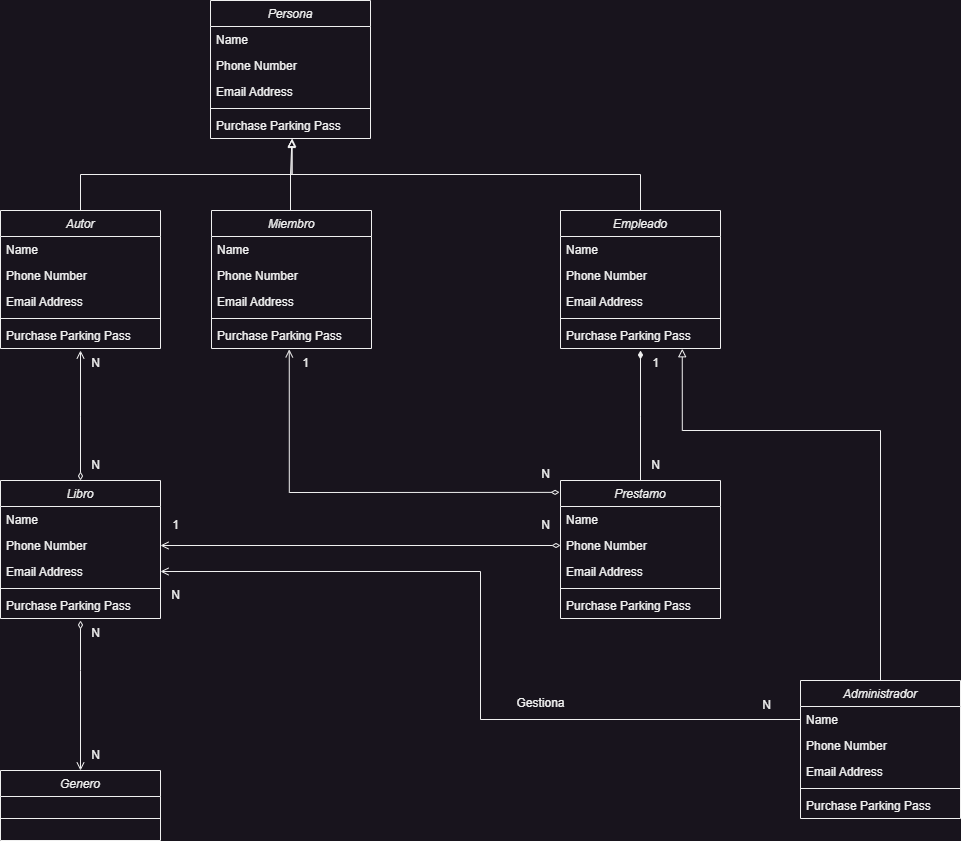

The diagram above was exported from draw.io. Its source (the exported page's mxGraphModel, read from the mxfile embedded in the PNG):
<mxGraphModel dx="1444" dy="1656" grid="1" gridSize="10" guides="1" tooltips="1" connect="1" arrows="1" fold="1" page="1" pageScale="1" pageWidth="827" pageHeight="1169" math="0" shadow="0">
  <root>
    <mxCell id="WIyWlLk6GJQsqaUBKTNV-0" />
    <mxCell id="WIyWlLk6GJQsqaUBKTNV-1" parent="WIyWlLk6GJQsqaUBKTNV-0" />
    <mxCell id="PCZDllIAjLd02wAkOIhE-47" style="edgeStyle=orthogonalEdgeStyle;rounded=0;orthogonalLoop=1;jettySize=auto;html=1;endArrow=open;endFill=0;startArrow=diamondThin;startFill=0;" edge="1" parent="WIyWlLk6GJQsqaUBKTNV-1" source="PCZDllIAjLd02wAkOIhE-0">
      <mxGeometry relative="1" as="geometry">
        <mxPoint x="580" y="460" as="targetPoint" />
      </mxGeometry>
    </mxCell>
    <mxCell id="PCZDllIAjLd02wAkOIhE-0" value="Libro" style="swimlane;fontStyle=2;align=center;verticalAlign=top;childLayout=stackLayout;horizontal=1;startSize=26;horizontalStack=0;resizeParent=1;resizeLast=0;collapsible=1;marginBottom=0;rounded=0;shadow=0;strokeWidth=1;" vertex="1" parent="WIyWlLk6GJQsqaUBKTNV-1">
      <mxGeometry x="500" y="590" width="160" height="138" as="geometry">
        <mxRectangle x="230" y="140" width="160" height="26" as="alternateBounds" />
      </mxGeometry>
    </mxCell>
    <mxCell id="PCZDllIAjLd02wAkOIhE-1" value="Name" style="text;align=left;verticalAlign=top;spacingLeft=4;spacingRight=4;overflow=hidden;rotatable=0;points=[[0,0.5],[1,0.5]];portConstraint=eastwest;" vertex="1" parent="PCZDllIAjLd02wAkOIhE-0">
      <mxGeometry y="26" width="160" height="26" as="geometry" />
    </mxCell>
    <mxCell id="PCZDllIAjLd02wAkOIhE-2" value="Phone Number" style="text;align=left;verticalAlign=top;spacingLeft=4;spacingRight=4;overflow=hidden;rotatable=0;points=[[0,0.5],[1,0.5]];portConstraint=eastwest;rounded=0;shadow=0;html=0;" vertex="1" parent="PCZDllIAjLd02wAkOIhE-0">
      <mxGeometry y="52" width="160" height="26" as="geometry" />
    </mxCell>
    <mxCell id="PCZDllIAjLd02wAkOIhE-3" value="Email Address" style="text;align=left;verticalAlign=top;spacingLeft=4;spacingRight=4;overflow=hidden;rotatable=0;points=[[0,0.5],[1,0.5]];portConstraint=eastwest;rounded=0;shadow=0;html=0;" vertex="1" parent="PCZDllIAjLd02wAkOIhE-0">
      <mxGeometry y="78" width="160" height="26" as="geometry" />
    </mxCell>
    <mxCell id="PCZDllIAjLd02wAkOIhE-4" value="" style="line;html=1;strokeWidth=1;align=left;verticalAlign=middle;spacingTop=-1;spacingLeft=3;spacingRight=3;rotatable=0;labelPosition=right;points=[];portConstraint=eastwest;" vertex="1" parent="PCZDllIAjLd02wAkOIhE-0">
      <mxGeometry y="104" width="160" height="8" as="geometry" />
    </mxCell>
    <mxCell id="PCZDllIAjLd02wAkOIhE-5" value="Purchase Parking Pass" style="text;align=left;verticalAlign=top;spacingLeft=4;spacingRight=4;overflow=hidden;rotatable=0;points=[[0,0.5],[1,0.5]];portConstraint=eastwest;" vertex="1" parent="PCZDllIAjLd02wAkOIhE-0">
      <mxGeometry y="112" width="160" height="26" as="geometry" />
    </mxCell>
    <mxCell id="PCZDllIAjLd02wAkOIhE-6" value="Persona" style="swimlane;fontStyle=2;align=center;verticalAlign=top;childLayout=stackLayout;horizontal=1;startSize=26;horizontalStack=0;resizeParent=1;resizeLast=0;collapsible=1;marginBottom=0;rounded=0;shadow=0;strokeWidth=1;" vertex="1" parent="WIyWlLk6GJQsqaUBKTNV-1">
      <mxGeometry x="710" y="110" width="160" height="138" as="geometry">
        <mxRectangle x="230" y="140" width="160" height="26" as="alternateBounds" />
      </mxGeometry>
    </mxCell>
    <mxCell id="PCZDllIAjLd02wAkOIhE-7" value="Name" style="text;align=left;verticalAlign=top;spacingLeft=4;spacingRight=4;overflow=hidden;rotatable=0;points=[[0,0.5],[1,0.5]];portConstraint=eastwest;" vertex="1" parent="PCZDllIAjLd02wAkOIhE-6">
      <mxGeometry y="26" width="160" height="26" as="geometry" />
    </mxCell>
    <mxCell id="PCZDllIAjLd02wAkOIhE-8" value="Phone Number" style="text;align=left;verticalAlign=top;spacingLeft=4;spacingRight=4;overflow=hidden;rotatable=0;points=[[0,0.5],[1,0.5]];portConstraint=eastwest;rounded=0;shadow=0;html=0;" vertex="1" parent="PCZDllIAjLd02wAkOIhE-6">
      <mxGeometry y="52" width="160" height="26" as="geometry" />
    </mxCell>
    <mxCell id="PCZDllIAjLd02wAkOIhE-9" value="Email Address" style="text;align=left;verticalAlign=top;spacingLeft=4;spacingRight=4;overflow=hidden;rotatable=0;points=[[0,0.5],[1,0.5]];portConstraint=eastwest;rounded=0;shadow=0;html=0;" vertex="1" parent="PCZDllIAjLd02wAkOIhE-6">
      <mxGeometry y="78" width="160" height="26" as="geometry" />
    </mxCell>
    <mxCell id="PCZDllIAjLd02wAkOIhE-10" value="" style="line;html=1;strokeWidth=1;align=left;verticalAlign=middle;spacingTop=-1;spacingLeft=3;spacingRight=3;rotatable=0;labelPosition=right;points=[];portConstraint=eastwest;" vertex="1" parent="PCZDllIAjLd02wAkOIhE-6">
      <mxGeometry y="104" width="160" height="8" as="geometry" />
    </mxCell>
    <mxCell id="PCZDllIAjLd02wAkOIhE-11" value="Purchase Parking Pass" style="text;align=left;verticalAlign=top;spacingLeft=4;spacingRight=4;overflow=hidden;rotatable=0;points=[[0,0.5],[1,0.5]];portConstraint=eastwest;" vertex="1" parent="PCZDllIAjLd02wAkOIhE-6">
      <mxGeometry y="112" width="160" height="26" as="geometry" />
    </mxCell>
    <mxCell id="PCZDllIAjLd02wAkOIhE-42" style="edgeStyle=orthogonalEdgeStyle;rounded=0;orthogonalLoop=1;jettySize=auto;html=1;entryX=0.51;entryY=0.998;entryDx=0;entryDy=0;entryPerimeter=0;endArrow=block;endFill=0;" edge="1" parent="WIyWlLk6GJQsqaUBKTNV-1" source="PCZDllIAjLd02wAkOIhE-24" target="PCZDllIAjLd02wAkOIhE-11">
      <mxGeometry relative="1" as="geometry" />
    </mxCell>
    <mxCell id="PCZDllIAjLd02wAkOIhE-24" value="Autor" style="swimlane;fontStyle=2;align=center;verticalAlign=top;childLayout=stackLayout;horizontal=1;startSize=26;horizontalStack=0;resizeParent=1;resizeLast=0;collapsible=1;marginBottom=0;rounded=0;shadow=0;strokeWidth=1;" vertex="1" parent="WIyWlLk6GJQsqaUBKTNV-1">
      <mxGeometry x="500" y="320" width="160" height="138" as="geometry">
        <mxRectangle x="230" y="140" width="160" height="26" as="alternateBounds" />
      </mxGeometry>
    </mxCell>
    <mxCell id="PCZDllIAjLd02wAkOIhE-25" value="Name" style="text;align=left;verticalAlign=top;spacingLeft=4;spacingRight=4;overflow=hidden;rotatable=0;points=[[0,0.5],[1,0.5]];portConstraint=eastwest;" vertex="1" parent="PCZDllIAjLd02wAkOIhE-24">
      <mxGeometry y="26" width="160" height="26" as="geometry" />
    </mxCell>
    <mxCell id="PCZDllIAjLd02wAkOIhE-26" value="Phone Number" style="text;align=left;verticalAlign=top;spacingLeft=4;spacingRight=4;overflow=hidden;rotatable=0;points=[[0,0.5],[1,0.5]];portConstraint=eastwest;rounded=0;shadow=0;html=0;" vertex="1" parent="PCZDllIAjLd02wAkOIhE-24">
      <mxGeometry y="52" width="160" height="26" as="geometry" />
    </mxCell>
    <mxCell id="PCZDllIAjLd02wAkOIhE-27" value="Email Address" style="text;align=left;verticalAlign=top;spacingLeft=4;spacingRight=4;overflow=hidden;rotatable=0;points=[[0,0.5],[1,0.5]];portConstraint=eastwest;rounded=0;shadow=0;html=0;" vertex="1" parent="PCZDllIAjLd02wAkOIhE-24">
      <mxGeometry y="78" width="160" height="26" as="geometry" />
    </mxCell>
    <mxCell id="PCZDllIAjLd02wAkOIhE-28" value="" style="line;html=1;strokeWidth=1;align=left;verticalAlign=middle;spacingTop=-1;spacingLeft=3;spacingRight=3;rotatable=0;labelPosition=right;points=[];portConstraint=eastwest;" vertex="1" parent="PCZDllIAjLd02wAkOIhE-24">
      <mxGeometry y="104" width="160" height="8" as="geometry" />
    </mxCell>
    <mxCell id="PCZDllIAjLd02wAkOIhE-29" value="Purchase Parking Pass" style="text;align=left;verticalAlign=top;spacingLeft=4;spacingRight=4;overflow=hidden;rotatable=0;points=[[0,0.5],[1,0.5]];portConstraint=eastwest;" vertex="1" parent="PCZDllIAjLd02wAkOIhE-24">
      <mxGeometry y="112" width="160" height="26" as="geometry" />
    </mxCell>
    <mxCell id="PCZDllIAjLd02wAkOIhE-44" style="edgeStyle=orthogonalEdgeStyle;rounded=0;orthogonalLoop=1;jettySize=auto;html=1;entryX=0.509;entryY=1.023;entryDx=0;entryDy=0;entryPerimeter=0;endArrow=block;endFill=0;" edge="1" parent="WIyWlLk6GJQsqaUBKTNV-1" source="PCZDllIAjLd02wAkOIhE-30" target="PCZDllIAjLd02wAkOIhE-11">
      <mxGeometry relative="1" as="geometry">
        <Array as="points">
          <mxPoint x="790" y="284" />
          <mxPoint x="791" y="284" />
        </Array>
      </mxGeometry>
    </mxCell>
    <mxCell id="PCZDllIAjLd02wAkOIhE-73" style="edgeStyle=orthogonalEdgeStyle;rounded=0;orthogonalLoop=1;jettySize=auto;html=1;entryX=-0.006;entryY=0.086;entryDx=0;entryDy=0;entryPerimeter=0;exitX=0.486;exitY=1.033;exitDx=0;exitDy=0;exitPerimeter=0;endArrow=diamondThin;endFill=0;startArrow=open;startFill=0;" edge="1" parent="WIyWlLk6GJQsqaUBKTNV-1" source="PCZDllIAjLd02wAkOIhE-35" target="PCZDllIAjLd02wAkOIhE-61">
      <mxGeometry relative="1" as="geometry" />
    </mxCell>
    <mxCell id="PCZDllIAjLd02wAkOIhE-30" value="Miembro" style="swimlane;fontStyle=2;align=center;verticalAlign=top;childLayout=stackLayout;horizontal=1;startSize=26;horizontalStack=0;resizeParent=1;resizeLast=0;collapsible=1;marginBottom=0;rounded=0;shadow=0;strokeWidth=1;" vertex="1" parent="WIyWlLk6GJQsqaUBKTNV-1">
      <mxGeometry x="711" y="320" width="160" height="138" as="geometry">
        <mxRectangle x="230" y="140" width="160" height="26" as="alternateBounds" />
      </mxGeometry>
    </mxCell>
    <mxCell id="PCZDllIAjLd02wAkOIhE-31" value="Name" style="text;align=left;verticalAlign=top;spacingLeft=4;spacingRight=4;overflow=hidden;rotatable=0;points=[[0,0.5],[1,0.5]];portConstraint=eastwest;" vertex="1" parent="PCZDllIAjLd02wAkOIhE-30">
      <mxGeometry y="26" width="160" height="26" as="geometry" />
    </mxCell>
    <mxCell id="PCZDllIAjLd02wAkOIhE-32" value="Phone Number" style="text;align=left;verticalAlign=top;spacingLeft=4;spacingRight=4;overflow=hidden;rotatable=0;points=[[0,0.5],[1,0.5]];portConstraint=eastwest;rounded=0;shadow=0;html=0;" vertex="1" parent="PCZDllIAjLd02wAkOIhE-30">
      <mxGeometry y="52" width="160" height="26" as="geometry" />
    </mxCell>
    <mxCell id="PCZDllIAjLd02wAkOIhE-33" value="Email Address" style="text;align=left;verticalAlign=top;spacingLeft=4;spacingRight=4;overflow=hidden;rotatable=0;points=[[0,0.5],[1,0.5]];portConstraint=eastwest;rounded=0;shadow=0;html=0;" vertex="1" parent="PCZDllIAjLd02wAkOIhE-30">
      <mxGeometry y="78" width="160" height="26" as="geometry" />
    </mxCell>
    <mxCell id="PCZDllIAjLd02wAkOIhE-34" value="" style="line;html=1;strokeWidth=1;align=left;verticalAlign=middle;spacingTop=-1;spacingLeft=3;spacingRight=3;rotatable=0;labelPosition=right;points=[];portConstraint=eastwest;" vertex="1" parent="PCZDllIAjLd02wAkOIhE-30">
      <mxGeometry y="104" width="160" height="8" as="geometry" />
    </mxCell>
    <mxCell id="PCZDllIAjLd02wAkOIhE-35" value="Purchase Parking Pass" style="text;align=left;verticalAlign=top;spacingLeft=4;spacingRight=4;overflow=hidden;rotatable=0;points=[[0,0.5],[1,0.5]];portConstraint=eastwest;" vertex="1" parent="PCZDllIAjLd02wAkOIhE-30">
      <mxGeometry y="112" width="160" height="26" as="geometry" />
    </mxCell>
    <mxCell id="PCZDllIAjLd02wAkOIhE-45" style="edgeStyle=orthogonalEdgeStyle;rounded=0;orthogonalLoop=1;jettySize=auto;html=1;entryX=0.508;entryY=1.037;entryDx=0;entryDy=0;entryPerimeter=0;endArrow=block;endFill=0;" edge="1" parent="WIyWlLk6GJQsqaUBKTNV-1" source="PCZDllIAjLd02wAkOIhE-36" target="PCZDllIAjLd02wAkOIhE-11">
      <mxGeometry relative="1" as="geometry">
        <mxPoint x="790" y="250" as="targetPoint" />
      </mxGeometry>
    </mxCell>
    <mxCell id="PCZDllIAjLd02wAkOIhE-36" value="Empleado" style="swimlane;fontStyle=2;align=center;verticalAlign=top;childLayout=stackLayout;horizontal=1;startSize=26;horizontalStack=0;resizeParent=1;resizeLast=0;collapsible=1;marginBottom=0;rounded=0;shadow=0;strokeWidth=1;" vertex="1" parent="WIyWlLk6GJQsqaUBKTNV-1">
      <mxGeometry x="1060" y="320" width="160" height="138" as="geometry">
        <mxRectangle x="230" y="140" width="160" height="26" as="alternateBounds" />
      </mxGeometry>
    </mxCell>
    <mxCell id="PCZDllIAjLd02wAkOIhE-37" value="Name" style="text;align=left;verticalAlign=top;spacingLeft=4;spacingRight=4;overflow=hidden;rotatable=0;points=[[0,0.5],[1,0.5]];portConstraint=eastwest;" vertex="1" parent="PCZDllIAjLd02wAkOIhE-36">
      <mxGeometry y="26" width="160" height="26" as="geometry" />
    </mxCell>
    <mxCell id="PCZDllIAjLd02wAkOIhE-38" value="Phone Number" style="text;align=left;verticalAlign=top;spacingLeft=4;spacingRight=4;overflow=hidden;rotatable=0;points=[[0,0.5],[1,0.5]];portConstraint=eastwest;rounded=0;shadow=0;html=0;" vertex="1" parent="PCZDllIAjLd02wAkOIhE-36">
      <mxGeometry y="52" width="160" height="26" as="geometry" />
    </mxCell>
    <mxCell id="PCZDllIAjLd02wAkOIhE-39" value="Email Address" style="text;align=left;verticalAlign=top;spacingLeft=4;spacingRight=4;overflow=hidden;rotatable=0;points=[[0,0.5],[1,0.5]];portConstraint=eastwest;rounded=0;shadow=0;html=0;" vertex="1" parent="PCZDllIAjLd02wAkOIhE-36">
      <mxGeometry y="78" width="160" height="26" as="geometry" />
    </mxCell>
    <mxCell id="PCZDllIAjLd02wAkOIhE-40" value="" style="line;html=1;strokeWidth=1;align=left;verticalAlign=middle;spacingTop=-1;spacingLeft=3;spacingRight=3;rotatable=0;labelPosition=right;points=[];portConstraint=eastwest;" vertex="1" parent="PCZDllIAjLd02wAkOIhE-36">
      <mxGeometry y="104" width="160" height="8" as="geometry" />
    </mxCell>
    <mxCell id="PCZDllIAjLd02wAkOIhE-41" value="Purchase Parking Pass" style="text;align=left;verticalAlign=top;spacingLeft=4;spacingRight=4;overflow=hidden;rotatable=0;points=[[0,0.5],[1,0.5]];portConstraint=eastwest;" vertex="1" parent="PCZDllIAjLd02wAkOIhE-36">
      <mxGeometry y="112" width="160" height="26" as="geometry" />
    </mxCell>
    <mxCell id="PCZDllIAjLd02wAkOIhE-48" value="N" style="text;html=1;align=center;verticalAlign=middle;resizable=0;points=[];autosize=1;strokeColor=none;fillColor=none;" vertex="1" parent="WIyWlLk6GJQsqaUBKTNV-1">
      <mxGeometry x="580" y="458" width="30" height="30" as="geometry" />
    </mxCell>
    <mxCell id="PCZDllIAjLd02wAkOIhE-49" value="N" style="text;html=1;align=center;verticalAlign=middle;resizable=0;points=[];autosize=1;strokeColor=none;fillColor=none;" vertex="1" parent="WIyWlLk6GJQsqaUBKTNV-1">
      <mxGeometry x="580" y="560" width="30" height="30" as="geometry" />
    </mxCell>
    <mxCell id="PCZDllIAjLd02wAkOIhE-50" value="Genero" style="swimlane;fontStyle=2;align=center;verticalAlign=top;childLayout=stackLayout;horizontal=1;startSize=26;horizontalStack=0;resizeParent=1;resizeLast=0;collapsible=1;marginBottom=0;rounded=0;shadow=0;strokeWidth=1;" vertex="1" parent="WIyWlLk6GJQsqaUBKTNV-1">
      <mxGeometry x="500" y="880" width="160" height="70" as="geometry">
        <mxRectangle x="230" y="140" width="160" height="26" as="alternateBounds" />
      </mxGeometry>
    </mxCell>
    <mxCell id="PCZDllIAjLd02wAkOIhE-54" value="" style="line;html=1;strokeWidth=1;align=left;verticalAlign=middle;spacingTop=-1;spacingLeft=3;spacingRight=3;rotatable=0;labelPosition=right;points=[];portConstraint=eastwest;" vertex="1" parent="PCZDllIAjLd02wAkOIhE-50">
      <mxGeometry y="26" width="160" height="44" as="geometry" />
    </mxCell>
    <mxCell id="PCZDllIAjLd02wAkOIhE-58" value="N" style="text;html=1;align=center;verticalAlign=middle;resizable=0;points=[];autosize=1;strokeColor=none;fillColor=none;" vertex="1" parent="WIyWlLk6GJQsqaUBKTNV-1">
      <mxGeometry x="580" y="728" width="30" height="30" as="geometry" />
    </mxCell>
    <mxCell id="PCZDllIAjLd02wAkOIhE-59" value="N" style="text;html=1;align=center;verticalAlign=middle;resizable=0;points=[];autosize=1;strokeColor=none;fillColor=none;" vertex="1" parent="WIyWlLk6GJQsqaUBKTNV-1">
      <mxGeometry x="580" y="850" width="30" height="30" as="geometry" />
    </mxCell>
    <mxCell id="PCZDllIAjLd02wAkOIhE-57" style="edgeStyle=orthogonalEdgeStyle;rounded=0;orthogonalLoop=1;jettySize=auto;html=1;endArrow=open;endFill=0;startArrow=diamondThin;startFill=0;exitX=0.5;exitY=1.077;exitDx=0;exitDy=0;exitPerimeter=0;" edge="1" parent="WIyWlLk6GJQsqaUBKTNV-1" source="PCZDllIAjLd02wAkOIhE-5" target="PCZDllIAjLd02wAkOIhE-50">
      <mxGeometry relative="1" as="geometry">
        <mxPoint x="810" y="655" as="targetPoint" />
        <Array as="points">
          <mxPoint x="580" y="780" />
          <mxPoint x="580" y="780" />
        </Array>
      </mxGeometry>
    </mxCell>
    <mxCell id="PCZDllIAjLd02wAkOIhE-67" style="edgeStyle=orthogonalEdgeStyle;rounded=0;orthogonalLoop=1;jettySize=auto;html=1;endArrow=diamondThin;endFill=1;" edge="1" parent="WIyWlLk6GJQsqaUBKTNV-1" source="PCZDllIAjLd02wAkOIhE-61">
      <mxGeometry relative="1" as="geometry">
        <mxPoint x="1140" y="460" as="targetPoint" />
      </mxGeometry>
    </mxCell>
    <mxCell id="PCZDllIAjLd02wAkOIhE-61" value="Prestamo" style="swimlane;fontStyle=2;align=center;verticalAlign=top;childLayout=stackLayout;horizontal=1;startSize=26;horizontalStack=0;resizeParent=1;resizeLast=0;collapsible=1;marginBottom=0;rounded=0;shadow=0;strokeWidth=1;" vertex="1" parent="WIyWlLk6GJQsqaUBKTNV-1">
      <mxGeometry x="1060" y="590" width="160" height="138" as="geometry">
        <mxRectangle x="230" y="140" width="160" height="26" as="alternateBounds" />
      </mxGeometry>
    </mxCell>
    <mxCell id="PCZDllIAjLd02wAkOIhE-62" value="Name" style="text;align=left;verticalAlign=top;spacingLeft=4;spacingRight=4;overflow=hidden;rotatable=0;points=[[0,0.5],[1,0.5]];portConstraint=eastwest;" vertex="1" parent="PCZDllIAjLd02wAkOIhE-61">
      <mxGeometry y="26" width="160" height="26" as="geometry" />
    </mxCell>
    <mxCell id="PCZDllIAjLd02wAkOIhE-63" value="Phone Number" style="text;align=left;verticalAlign=top;spacingLeft=4;spacingRight=4;overflow=hidden;rotatable=0;points=[[0,0.5],[1,0.5]];portConstraint=eastwest;rounded=0;shadow=0;html=0;" vertex="1" parent="PCZDllIAjLd02wAkOIhE-61">
      <mxGeometry y="52" width="160" height="26" as="geometry" />
    </mxCell>
    <mxCell id="PCZDllIAjLd02wAkOIhE-64" value="Email Address" style="text;align=left;verticalAlign=top;spacingLeft=4;spacingRight=4;overflow=hidden;rotatable=0;points=[[0,0.5],[1,0.5]];portConstraint=eastwest;rounded=0;shadow=0;html=0;" vertex="1" parent="PCZDllIAjLd02wAkOIhE-61">
      <mxGeometry y="78" width="160" height="26" as="geometry" />
    </mxCell>
    <mxCell id="PCZDllIAjLd02wAkOIhE-65" value="" style="line;html=1;strokeWidth=1;align=left;verticalAlign=middle;spacingTop=-1;spacingLeft=3;spacingRight=3;rotatable=0;labelPosition=right;points=[];portConstraint=eastwest;" vertex="1" parent="PCZDllIAjLd02wAkOIhE-61">
      <mxGeometry y="104" width="160" height="8" as="geometry" />
    </mxCell>
    <mxCell id="PCZDllIAjLd02wAkOIhE-66" value="Purchase Parking Pass" style="text;align=left;verticalAlign=top;spacingLeft=4;spacingRight=4;overflow=hidden;rotatable=0;points=[[0,0.5],[1,0.5]];portConstraint=eastwest;" vertex="1" parent="PCZDllIAjLd02wAkOIhE-61">
      <mxGeometry y="112" width="160" height="26" as="geometry" />
    </mxCell>
    <mxCell id="PCZDllIAjLd02wAkOIhE-68" style="edgeStyle=orthogonalEdgeStyle;rounded=0;orthogonalLoop=1;jettySize=auto;html=1;entryX=1;entryY=0.5;entryDx=0;entryDy=0;exitX=0;exitY=0.5;exitDx=0;exitDy=0;endArrow=open;endFill=0;startArrow=diamondThin;startFill=0;" edge="1" parent="WIyWlLk6GJQsqaUBKTNV-1" source="PCZDllIAjLd02wAkOIhE-63" target="PCZDllIAjLd02wAkOIhE-2">
      <mxGeometry relative="1" as="geometry" />
    </mxCell>
    <mxCell id="PCZDllIAjLd02wAkOIhE-69" value="1" style="text;html=1;align=center;verticalAlign=middle;resizable=0;points=[];autosize=1;strokeColor=none;fillColor=none;" vertex="1" parent="WIyWlLk6GJQsqaUBKTNV-1">
      <mxGeometry x="660" y="620" width="30" height="30" as="geometry" />
    </mxCell>
    <mxCell id="PCZDllIAjLd02wAkOIhE-70" value="N" style="text;html=1;align=center;verticalAlign=middle;resizable=0;points=[];autosize=1;strokeColor=none;fillColor=none;" vertex="1" parent="WIyWlLk6GJQsqaUBKTNV-1">
      <mxGeometry x="1030" y="620" width="30" height="30" as="geometry" />
    </mxCell>
    <mxCell id="PCZDllIAjLd02wAkOIhE-71" value="N" style="text;html=1;align=center;verticalAlign=middle;resizable=0;points=[];autosize=1;strokeColor=none;fillColor=none;" vertex="1" parent="WIyWlLk6GJQsqaUBKTNV-1">
      <mxGeometry x="1140" y="560" width="30" height="30" as="geometry" />
    </mxCell>
    <mxCell id="PCZDllIAjLd02wAkOIhE-72" value="1" style="text;html=1;align=center;verticalAlign=middle;resizable=0;points=[];autosize=1;strokeColor=none;fillColor=none;" vertex="1" parent="WIyWlLk6GJQsqaUBKTNV-1">
      <mxGeometry x="1140" y="458" width="30" height="30" as="geometry" />
    </mxCell>
    <mxCell id="PCZDllIAjLd02wAkOIhE-74" value="1" style="text;html=1;align=center;verticalAlign=middle;resizable=0;points=[];autosize=1;strokeColor=none;fillColor=none;" vertex="1" parent="WIyWlLk6GJQsqaUBKTNV-1">
      <mxGeometry x="790" y="458" width="30" height="30" as="geometry" />
    </mxCell>
    <mxCell id="PCZDllIAjLd02wAkOIhE-75" value="N" style="text;html=1;align=center;verticalAlign=middle;resizable=0;points=[];autosize=1;strokeColor=none;fillColor=none;" vertex="1" parent="WIyWlLk6GJQsqaUBKTNV-1">
      <mxGeometry x="1030" y="569" width="30" height="30" as="geometry" />
    </mxCell>
    <mxCell id="PCZDllIAjLd02wAkOIhE-82" style="edgeStyle=orthogonalEdgeStyle;rounded=0;orthogonalLoop=1;jettySize=auto;html=1;entryX=0.761;entryY=1.01;entryDx=0;entryDy=0;entryPerimeter=0;endArrow=block;endFill=0;" edge="1" parent="WIyWlLk6GJQsqaUBKTNV-1" source="PCZDllIAjLd02wAkOIhE-76" target="PCZDllIAjLd02wAkOIhE-41">
      <mxGeometry relative="1" as="geometry">
        <Array as="points">
          <mxPoint x="1380" y="540" />
          <mxPoint x="1182" y="540" />
        </Array>
      </mxGeometry>
    </mxCell>
    <mxCell id="PCZDllIAjLd02wAkOIhE-76" value="Administrador" style="swimlane;fontStyle=2;align=center;verticalAlign=top;childLayout=stackLayout;horizontal=1;startSize=26;horizontalStack=0;resizeParent=1;resizeLast=0;collapsible=1;marginBottom=0;rounded=0;shadow=0;strokeWidth=1;" vertex="1" parent="WIyWlLk6GJQsqaUBKTNV-1">
      <mxGeometry x="1300" y="790" width="160" height="138" as="geometry">
        <mxRectangle x="230" y="140" width="160" height="26" as="alternateBounds" />
      </mxGeometry>
    </mxCell>
    <mxCell id="PCZDllIAjLd02wAkOIhE-77" value="Name" style="text;align=left;verticalAlign=top;spacingLeft=4;spacingRight=4;overflow=hidden;rotatable=0;points=[[0,0.5],[1,0.5]];portConstraint=eastwest;" vertex="1" parent="PCZDllIAjLd02wAkOIhE-76">
      <mxGeometry y="26" width="160" height="26" as="geometry" />
    </mxCell>
    <mxCell id="PCZDllIAjLd02wAkOIhE-78" value="Phone Number" style="text;align=left;verticalAlign=top;spacingLeft=4;spacingRight=4;overflow=hidden;rotatable=0;points=[[0,0.5],[1,0.5]];portConstraint=eastwest;rounded=0;shadow=0;html=0;" vertex="1" parent="PCZDllIAjLd02wAkOIhE-76">
      <mxGeometry y="52" width="160" height="26" as="geometry" />
    </mxCell>
    <mxCell id="PCZDllIAjLd02wAkOIhE-79" value="Email Address" style="text;align=left;verticalAlign=top;spacingLeft=4;spacingRight=4;overflow=hidden;rotatable=0;points=[[0,0.5],[1,0.5]];portConstraint=eastwest;rounded=0;shadow=0;html=0;" vertex="1" parent="PCZDllIAjLd02wAkOIhE-76">
      <mxGeometry y="78" width="160" height="26" as="geometry" />
    </mxCell>
    <mxCell id="PCZDllIAjLd02wAkOIhE-80" value="" style="line;html=1;strokeWidth=1;align=left;verticalAlign=middle;spacingTop=-1;spacingLeft=3;spacingRight=3;rotatable=0;labelPosition=right;points=[];portConstraint=eastwest;" vertex="1" parent="PCZDllIAjLd02wAkOIhE-76">
      <mxGeometry y="104" width="160" height="8" as="geometry" />
    </mxCell>
    <mxCell id="PCZDllIAjLd02wAkOIhE-81" value="Purchase Parking Pass" style="text;align=left;verticalAlign=top;spacingLeft=4;spacingRight=4;overflow=hidden;rotatable=0;points=[[0,0.5],[1,0.5]];portConstraint=eastwest;" vertex="1" parent="PCZDllIAjLd02wAkOIhE-76">
      <mxGeometry y="112" width="160" height="26" as="geometry" />
    </mxCell>
    <mxCell id="PCZDllIAjLd02wAkOIhE-83" style="edgeStyle=orthogonalEdgeStyle;rounded=0;orthogonalLoop=1;jettySize=auto;html=1;entryX=1;entryY=0.5;entryDx=0;entryDy=0;endArrow=open;endFill=0;" edge="1" parent="WIyWlLk6GJQsqaUBKTNV-1" source="PCZDllIAjLd02wAkOIhE-77" target="PCZDllIAjLd02wAkOIhE-3">
      <mxGeometry relative="1" as="geometry">
        <mxPoint x="720" y="690" as="targetPoint" />
      </mxGeometry>
    </mxCell>
    <mxCell id="PCZDllIAjLd02wAkOIhE-84" value="N" style="text;html=1;align=center;verticalAlign=middle;resizable=0;points=[];autosize=1;strokeColor=none;fillColor=none;" vertex="1" parent="WIyWlLk6GJQsqaUBKTNV-1">
      <mxGeometry x="1251" y="800" width="30" height="30" as="geometry" />
    </mxCell>
    <mxCell id="PCZDllIAjLd02wAkOIhE-85" value="N" style="text;html=1;align=center;verticalAlign=middle;resizable=0;points=[];autosize=1;strokeColor=none;fillColor=none;" vertex="1" parent="WIyWlLk6GJQsqaUBKTNV-1">
      <mxGeometry x="660" y="690" width="30" height="30" as="geometry" />
    </mxCell>
    <mxCell id="PCZDllIAjLd02wAkOIhE-86" value="Gestiona" style="text;html=1;align=center;verticalAlign=middle;resizable=0;points=[];autosize=1;strokeColor=none;fillColor=none;" vertex="1" parent="WIyWlLk6GJQsqaUBKTNV-1">
      <mxGeometry x="1005" y="798" width="70" height="30" as="geometry" />
    </mxCell>
  </root>
</mxGraphModel>